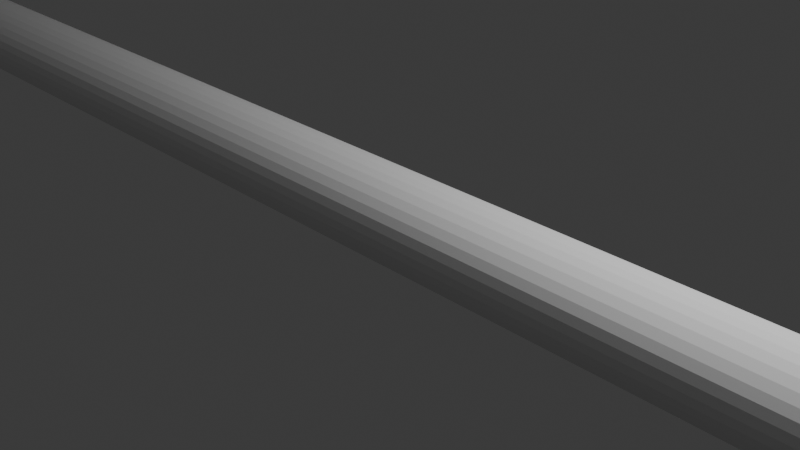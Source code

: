 # Source: component_housing.blend  (saved by Blender 4.2.66; exported with 4.5.12 LTS)
import bpy
from mathutils import Matrix  # noqa: F401  (used for matrix-valued properties, if any)

bpy.ops.wm.read_factory_settings(use_empty=True)
scene = bpy.context.scene
scene.name = 'Scene'

# ---- collections
col_collection = bpy.data.collections.new('Collection'); scene.collection.children.link(col_collection)

# ---- materials (node trees are filled in below, after node groups)
mat_temple_material = bpy.data.materials.new('Temple_Material')
mat_esp32_material = bpy.data.materials.new('ESP32_Material')
mat_camera_material = bpy.data.materials.new('Camera_Material')
mat_camera_material_001 = bpy.data.materials.new('Camera_Material.001')
mat_power_material = bpy.data.materials.new('Power_Material')
mat_mic_material = bpy.data.materials.new('Mic_Material')
mat_speaker_material = bpy.data.materials.new('Speaker_Material')

# ---- material node trees
mat_temple_material.use_nodes = True; mat_temple_material.node_tree.nodes.clear()
_N = mat_temple_material.node_tree.nodes; _L = mat_temple_material.node_tree.links
n0 = _N.new('ShaderNodeBsdfPrincipled'); n0.name = 'Principled BSDF'; n0.location = (10, 300)
n1 = _N.new('ShaderNodeOutputMaterial'); n1.name = 'Material Output'; n1.location = (300, 300)
_L.new(n0.outputs[0], n1.inputs[0])
n1.is_active_output = True
mat_esp32_material.use_nodes = True; mat_esp32_material.node_tree.nodes.clear()
_N = mat_esp32_material.node_tree.nodes; _L = mat_esp32_material.node_tree.links
n0 = _N.new('ShaderNodeBsdfPrincipled'); n0.name = 'Principled BSDF'; n0.location = (10, 300)
n0.inputs[0].default_value = (0.2, 0.2, 0.2, 1.0)
n1 = _N.new('ShaderNodeOutputMaterial'); n1.name = 'Material Output'; n1.location = (300, 300)
_L.new(n0.outputs[0], n1.inputs[0])
n1.is_active_output = True
mat_camera_material.use_nodes = True; mat_camera_material.node_tree.nodes.clear()
_N = mat_camera_material.node_tree.nodes; _L = mat_camera_material.node_tree.links
n0 = _N.new('ShaderNodeBsdfPrincipled'); n0.name = 'Principled BSDF'; n0.location = (10, 300)
n0.inputs[0].default_value = (0.1, 0.1, 0.1, 1.0)
n1 = _N.new('ShaderNodeOutputMaterial'); n1.name = 'Material Output'; n1.location = (300, 300)
_L.new(n0.outputs[0], n1.inputs[0])
n1.is_active_output = True
mat_camera_material_001.use_nodes = True; mat_camera_material_001.node_tree.nodes.clear()
_N = mat_camera_material_001.node_tree.nodes; _L = mat_camera_material_001.node_tree.links
n0 = _N.new('ShaderNodeBsdfPrincipled'); n0.name = 'Principled BSDF'; n0.location = (10, 300)
n0.inputs[0].default_value = (0.1, 0.1, 0.1, 1.0)
n1 = _N.new('ShaderNodeOutputMaterial'); n1.name = 'Material Output'; n1.location = (300, 300)
_L.new(n0.outputs[0], n1.inputs[0])
n1.is_active_output = True
mat_power_material.use_nodes = True; mat_power_material.node_tree.nodes.clear()
_N = mat_power_material.node_tree.nodes; _L = mat_power_material.node_tree.links
n0 = _N.new('ShaderNodeBsdfPrincipled'); n0.name = 'Principled BSDF'; n0.location = (10, 300)
n0.inputs[0].default_value = (0.2, 0.2, 0.2, 1.0)
n1 = _N.new('ShaderNodeOutputMaterial'); n1.name = 'Material Output'; n1.location = (300, 300)
_L.new(n0.outputs[0], n1.inputs[0])
n1.is_active_output = True
mat_mic_material.use_nodes = True; mat_mic_material.node_tree.nodes.clear()
_N = mat_mic_material.node_tree.nodes; _L = mat_mic_material.node_tree.links
n0 = _N.new('ShaderNodeBsdfPrincipled'); n0.name = 'Principled BSDF'; n0.location = (10, 300)
n0.inputs[0].default_value = (0.3, 0.3, 0.3, 1.0)
n1 = _N.new('ShaderNodeOutputMaterial'); n1.name = 'Material Output'; n1.location = (300, 300)
_L.new(n0.outputs[0], n1.inputs[0])
n1.is_active_output = True
mat_speaker_material.use_nodes = True; mat_speaker_material.node_tree.nodes.clear()
_N = mat_speaker_material.node_tree.nodes; _L = mat_speaker_material.node_tree.links
n0 = _N.new('ShaderNodeBsdfPrincipled'); n0.name = 'Principled BSDF'; n0.location = (10, 300)
n0.inputs[0].default_value = (0.2, 0.2, 0.2, 1.0)
n1 = _N.new('ShaderNodeOutputMaterial'); n1.name = 'Material Output'; n1.location = (300, 300)
_L.new(n0.outputs[0], n1.inputs[0])
n1.is_active_output = True

# ---- world
world_world = bpy.data.worlds.new('World'); scene.world = world_world
world_world.use_nodes = True; world_world.node_tree.nodes.clear()
_N = world_world.node_tree.nodes; _L = world_world.node_tree.links
n0 = _N.new('ShaderNodeOutputWorld'); n0.name = 'World Output'; n0.location = (300, 300)
n1 = _N.new('ShaderNodeBackground'); n1.name = 'Background'; n1.location = (10, 300)
n1.inputs[0].default_value = (0.05088, 0.05088, 0.05088, 1.0)
_L.new(n1.outputs[0], n0.inputs[0])
n0.is_active_output = True
world_world.color = (0.05088, 0.05088, 0.05088)
world_world.sun_shadow_jitter_overblur = 0.0

# ---- cameras
cam_camera = bpy.data.cameras.new('Camera')
cam_camera.clip_end = 100.0
cam_camera.ortho_scale = 7.314

# ---- lights
light_light = bpy.data.lights.new('Light', 'POINT')
light_light.energy = 1000.0
light_light.shadow_soft_size = 0.1

# ---- meshes
me_cube_001 = bpy.data.meshes.new('Cube.001')
me_cube_001.from_pydata([(-0.5, -0.5, -0.5), (-0.5, -0.5, 0.5), (-0.5, 0.5, -0.5), (-0.5, 0.5, 0.5), (0.5, -0.5, -0.5), (0.5, -0.5, 0.5), (0.5, 0.5, -0.5), (0.5, 0.5, 0.5)], [], [(0, 1, 3, 2), (2, 3, 7, 6), (6, 7, 5, 4), (4, 5, 1, 0), (2, 6, 4, 0), (7, 3, 1, 5)])
_uv = me_cube_001.uv_layers.new(name='UVMap')
_uv.uv.foreach_set('vector', [0.375, 0.0, 0.625, 0.0, 0.625, 0.25, 0.375, 0.25, 0.375, 0.25, 0.625, 0.25, 0.625, 0.5, 0.375, 0.5, 0.375, 0.5, 0.625, 0.5, 0.625, 0.75, 0.375, 0.75, 0.375, 0.75, 0.625, 0.75, 0.625, 1.0, 0.375, 1.0, 0.125, 0.5, 0.375, 0.5, 0.375, 0.75, 0.125, 0.75, 0.625, 0.5, 0.875, 0.5, 0.875, 0.75, 0.625, 0.75])
me_cube_001.materials.append(mat_temple_material)
me_cube_001.update()
me_cube_002 = bpy.data.meshes.new('Cube.002')
me_cube_002.from_pydata([(-0.5, -0.5, -0.5), (-0.5, -0.5, 0.5), (-0.5, 0.5, -0.5), (-0.5, 0.5, 0.5), (0.5, -0.5, -0.5), (0.5, -0.5, 0.5), (0.5, 0.5, -0.5), (0.5, 0.5, 0.5)], [], [(0, 1, 3, 2), (2, 3, 7, 6), (6, 7, 5, 4), (4, 5, 1, 0), (2, 6, 4, 0), (7, 3, 1, 5)])
_uv = me_cube_002.uv_layers.new(name='UVMap')
_uv.uv.foreach_set('vector', [0.375, 0.0, 0.625, 0.0, 0.625, 0.25, 0.375, 0.25, 0.375, 0.25, 0.625, 0.25, 0.625, 0.5, 0.375, 0.5, 0.375, 0.5, 0.625, 0.5, 0.625, 0.75, 0.375, 0.75, 0.375, 0.75, 0.625, 0.75, 0.625, 1.0, 0.375, 1.0, 0.125, 0.5, 0.375, 0.5, 0.375, 0.75, 0.125, 0.75, 0.625, 0.5, 0.875, 0.5, 0.875, 0.75, 0.625, 0.75])
me_cube_002.materials.append(mat_esp32_material)
me_cube_002.materials.append(mat_camera_material)
me_cube_002.materials.append(mat_camera_material_001)
me_cube_002.update()
me_cube_003 = bpy.data.meshes.new('Cube.003')
me_cube_003.from_pydata([(-0.5, -0.5, -0.5), (-0.5, -0.5, 0.5), (-0.5, 0.5, -0.5), (-0.5, 0.5, 0.5), (0.5, -0.5, -0.5), (0.5, -0.5, 0.5), (0.5, 0.5, -0.5), (0.5, 0.5, 0.5)], [], [(0, 1, 3, 2), (2, 3, 7, 6), (6, 7, 5, 4), (4, 5, 1, 0), (2, 6, 4, 0), (7, 3, 1, 5)])
_uv = me_cube_003.uv_layers.new(name='UVMap')
_uv.uv.foreach_set('vector', [0.375, 0.0, 0.625, 0.0, 0.625, 0.25, 0.375, 0.25, 0.375, 0.25, 0.625, 0.25, 0.625, 0.5, 0.375, 0.5, 0.375, 0.5, 0.625, 0.5, 0.625, 0.75, 0.375, 0.75, 0.375, 0.75, 0.625, 0.75, 0.625, 1.0, 0.375, 1.0, 0.125, 0.5, 0.375, 0.5, 0.375, 0.75, 0.125, 0.75, 0.625, 0.5, 0.875, 0.5, 0.875, 0.75, 0.625, 0.75])
me_cube_003.materials.append(mat_power_material)
me_cube_003.update()
me_cube_004 = bpy.data.meshes.new('Cube.004')
me_cube_004.from_pydata([(-0.5, -0.5, -0.5), (-0.5, -0.5, 0.5), (-0.5, 0.5, -0.5), (-0.5, 0.5, 0.5), (0.5, -0.5, -0.5), (0.5, -0.5, 0.5), (0.5, 0.5, -0.5), (0.5, 0.5, 0.5)], [], [(0, 1, 3, 2), (2, 3, 7, 6), (6, 7, 5, 4), (4, 5, 1, 0), (2, 6, 4, 0), (7, 3, 1, 5)])
_uv = me_cube_004.uv_layers.new(name='UVMap')
_uv.uv.foreach_set('vector', [0.375, 0.0, 0.625, 0.0, 0.625, 0.25, 0.375, 0.25, 0.375, 0.25, 0.625, 0.25, 0.625, 0.5, 0.375, 0.5, 0.375, 0.5, 0.625, 0.5, 0.625, 0.75, 0.375, 0.75, 0.375, 0.75, 0.625, 0.75, 0.625, 1.0, 0.375, 1.0, 0.125, 0.5, 0.375, 0.5, 0.375, 0.75, 0.125, 0.75, 0.625, 0.5, 0.875, 0.5, 0.875, 0.75, 0.625, 0.75])
me_cube_004.materials.append(mat_mic_material)
me_cube_004.update()
me_cylinder = bpy.data.meshes.new('Cylinder')
me_cylinder.from_pydata([(0.0, 4.0, -1.0), (0.0, 4.0, 1.0), (0.7804, 3.923, -1.0), (0.7804, 3.923, 1.0), (1.531, 3.696, -1.0), (1.531, 3.696, 1.0), (2.222, 3.326, -1.0), (2.222, 3.326, 1.0), (2.828, 2.828, -1.0), (2.828, 2.828, 1.0), (3.326, 2.222, -1.0), (3.326, 2.222, 1.0), (3.696, 1.531, -1.0), (3.696, 1.531, 1.0), (3.923, 0.7804, -1.0), (3.923, 0.7804, 1.0), (4.0, 0.0, -1.0), (4.0, 0.0, 1.0), (3.923, -0.7804, -1.0), (3.923, -0.7804, 1.0), (3.696, -1.531, -1.0), (3.696, -1.531, 1.0), (3.326, -2.222, -1.0), (3.326, -2.222, 1.0), (2.828, -2.828, -1.0), (2.828, -2.828, 1.0), (2.222, -3.326, -1.0), (2.222, -3.326, 1.0), (1.531, -3.696, -1.0), (1.531, -3.696, 1.0), (0.7804, -3.923, -1.0), (0.7804, -3.923, 1.0), (0.0, -4.0, -1.0), (0.0, -4.0, 1.0), (-0.7804, -3.923, -1.0), (-0.7804, -3.923, 1.0), (-1.531, -3.696, -1.0), (-1.531, -3.696, 1.0), (-2.222, -3.326, -1.0), (-2.222, -3.326, 1.0), (-2.828, -2.828, -1.0), (-2.828, -2.828, 1.0), (-3.326, -2.222, -1.0), (-3.326, -2.222, 1.0), (-3.696, -1.531, -1.0), (-3.696, -1.531, 1.0), (-3.923, -0.7804, -1.0), (-3.923, -0.7804, 1.0), (-4.0, 0.0, -1.0), (-4.0, 0.0, 1.0), (-3.923, 0.7804, -1.0), (-3.923, 0.7804, 1.0), (-3.696, 1.531, -1.0), (-3.696, 1.531, 1.0), (-3.326, 2.222, -1.0), (-3.326, 2.222, 1.0), (-2.828, 2.828, -1.0), (-2.828, 2.828, 1.0), (-2.222, 3.326, -1.0), (-2.222, 3.326, 1.0), (-1.531, 3.696, -1.0), (-1.531, 3.696, 1.0), (-0.7804, 3.923, -1.0), (-0.7804, 3.923, 1.0)], [], [(0, 1, 3, 2), (2, 3, 5, 4), (4, 5, 7, 6), (6, 7, 9, 8), (8, 9, 11, 10), (10, 11, 13, 12), (12, 13, 15, 14), (14, 15, 17, 16), (16, 17, 19, 18), (18, 19, 21, 20), (20, 21, 23, 22), (22, 23, 25, 24), (24, 25, 27, 26), (26, 27, 29, 28), (28, 29, 31, 30), (30, 31, 33, 32), (32, 33, 35, 34), (34, 35, 37, 36), (36, 37, 39, 38), (38, 39, 41, 40), (40, 41, 43, 42), (42, 43, 45, 44), (44, 45, 47, 46), (46, 47, 49, 48), (48, 49, 51, 50), (50, 51, 53, 52), (52, 53, 55, 54), (54, 55, 57, 56), (56, 57, 59, 58), (58, 59, 61, 60), (3, 1, 63, 61, 59, 57, 55, 53, 51, 49, 47, 45, 43, 41, 39, 37, 35, 33, 31, 29, 27, 25, 23, 21, 19, 17, 15, 13, 11, 9, 7, 5), (60, 61, 63, 62), (62, 63, 1, 0), (0, 2, 4, 6, 8, 10, 12, 14, 16, 18, 20, 22, 24, 26, 28, 30, 32, 34, 36, 38, 40, 42, 44, 46, 48, 50, 52, 54, 56, 58, 60, 62)])
_uv = me_cylinder.uv_layers.new(name='UVMap')
_uv.uv.foreach_set('vector', [1.0, 0.5, 1.0, 1.0, 0.9688, 1.0, 0.9688, 0.5, 0.9688, 0.5, 0.9688, 1.0, 0.9375, 1.0, 0.9375, 0.5, 0.9375, 0.5, 0.9375, 1.0, 0.9062, 1.0, 0.9062, 0.5, 0.9062, 0.5, 0.9062, 1.0, 0.875, 1.0, 0.875, 0.5, 0.875, 0.5, 0.875, 1.0, 0.8438, 1.0, 0.8438, 0.5, 0.8438, 0.5, 0.8438, 1.0, 0.8125, 1.0, 0.8125, 0.5, 0.8125, 0.5, 0.8125, 1.0, 0.7812, 1.0, 0.7812, 0.5, 0.7812, 0.5, 0.7812, 1.0, 0.75, 1.0, 0.75, 0.5, 0.75, 0.5, 0.75, 1.0, 0.7188, 1.0, 0.7188, 0.5, 0.7188, 0.5, 0.7188, 1.0, 0.6875, 1.0, 0.6875, 0.5, 0.6875, 0.5, 0.6875, 1.0, 0.6562, 1.0, 0.6562, 0.5, 0.6562, 0.5, 0.6562, 1.0, 0.625, 1.0, 0.625, 0.5, 0.625, 0.5, 0.625, 1.0, 0.5938, 1.0, 0.5938, 0.5, 0.5938, 0.5, 0.5938, 1.0, 0.5625, 1.0, 0.5625, 0.5, 0.5625, 0.5, 0.5625, 1.0, 0.5312, 1.0, 0.5312, 0.5, 0.5312, 0.5, 0.5312, 1.0, 0.5, 1.0, 0.5, 0.5, 0.5, 0.5, 0.5, 1.0, 0.4688, 1.0, 0.4688, 0.5, 0.4688, 0.5, 0.4688, 1.0, 0.4375, 1.0, 0.4375, 0.5, 0.4375, 0.5, 0.4375, 1.0, 0.4062, 1.0, 0.4062, 0.5, 0.4062, 0.5, 0.4062, 1.0, 0.375, 1.0, 0.375, 0.5, 0.375, 0.5, 0.375, 1.0, 0.3438, 1.0, 0.3438, 0.5, 0.3438, 0.5, 0.3438, 1.0, 0.3125, 1.0, 0.3125, 0.5, 0.3125, 0.5, 0.3125, 1.0, 0.2812, 1.0, 0.2812, 0.5, 0.2812, 0.5, 0.2812, 1.0, 0.25, 1.0, 0.25, 0.5, 0.25, 0.5, 0.25, 1.0, 0.2188, 1.0, 0.2188, 0.5, 0.2188, 0.5, 0.2188, 1.0, 0.1875, 1.0, 0.1875, 0.5, 0.1875, 0.5, 0.1875, 1.0, 0.1562, 1.0, 0.1562, 0.5, 0.1562, 0.5, 0.1562, 1.0, 0.125, 1.0, 0.125, 0.5, 0.125, 0.5, 0.125, 1.0, 0.09375, 1.0, 0.09375, 0.5, 0.09375, 0.5, 0.09375, 1.0, 0.0625, 1.0, 0.0625, 0.5, 0.2968, 0.4854, 0.25, 0.49, 0.2032, 0.4854, 0.1582, 0.4717, 0.1167, 0.4496, 0.08029, 0.4197, 0.05045, 0.3833, 0.02827, 0.3418, 0.01461, 0.2968, 0.01, 0.25, 0.01461, 0.2032, 0.02827, 0.1582, 0.05045, 0.1167, 0.08029, 0.08029, 0.1167, 0.05045, 0.1582, 0.02827, 0.2032, 0.01461, 0.25, 0.01, 0.2968, 0.01461, 0.3418, 0.02827, 0.3833, 0.05045, 0.4197, 0.08029, 0.4496, 0.1167, 0.4717, 0.1582, 0.4854, 0.2032, 0.49, 0.25, 0.4854, 0.2968, 0.4717, 0.3418, 0.4496, 0.3833, 0.4197, 0.4197, 0.3833, 0.4496, 0.3418, 0.4717, 0.0625, 0.5, 0.0625, 1.0, 0.03125, 1.0, 0.03125, 0.5, 0.03125, 0.5, 0.03125, 1.0, 0.0, 1.0, 0.0, 0.5, 0.75, 0.49, 0.7968, 0.4854, 0.8418, 0.4717, 0.8833, 0.4496, 0.9197, 0.4197, 0.9496, 0.3833, 0.9717, 0.3418, 0.9854, 0.2968, 0.99, 0.25, 0.9854, 0.2032, 0.9717, 0.1582, 0.9496, 0.1167, 0.9197, 0.08029, 0.8833, 0.05045, 0.8418, 0.02827, 0.7968, 0.01461, 0.75, 0.01, 0.7032, 0.01461, 0.6582, 0.02827, 0.6167, 0.05045, 0.5803, 0.08029, 0.5504, 0.1167, 0.5283, 0.1582, 0.5146, 0.2032, 0.51, 0.25, 0.5146, 0.2968, 0.5283, 0.3418, 0.5504, 0.3833, 0.5803, 0.4197, 0.6167, 0.4496, 0.6582, 0.4717, 0.7032, 0.4854])
me_cylinder.materials.append(mat_speaker_material)
me_cylinder.update()
me_cylinder_001 = bpy.data.meshes.new('Cylinder.001')
me_cylinder_001.from_pydata([(0.0, 0.5, -60.0), (0.0, 0.5, 60.0), (0.09755, 0.4904, -60.0), (0.09755, 0.4904, 60.0), (0.1913, 0.4619, -60.0), (0.1913, 0.4619, 60.0), (0.2778, 0.4157, -60.0), (0.2778, 0.4157, 60.0), (0.3536, 0.3536, -60.0), (0.3536, 0.3536, 60.0), (0.4157, 0.2778, -60.0), (0.4157, 0.2778, 60.0), (0.4619, 0.1913, -60.0), (0.4619, 0.1913, 60.0), (0.4904, 0.09755, -60.0), (0.4904, 0.09755, 60.0), (0.5, 0.0, -60.0), (0.5, 0.0, 60.0), (0.4904, -0.09755, -60.0), (0.4904, -0.09755, 60.0), (0.4619, -0.1913, -60.0), (0.4619, -0.1913, 60.0), (0.4157, -0.2778, -60.0), (0.4157, -0.2778, 60.0), (0.3536, -0.3536, -60.0), (0.3536, -0.3536, 60.0), (0.2778, -0.4157, -60.0), (0.2778, -0.4157, 60.0), (0.1913, -0.4619, -60.0), (0.1913, -0.4619, 60.0), (0.09755, -0.4904, -60.0), (0.09755, -0.4904, 60.0), (0.0, -0.5, -60.0), (0.0, -0.5, 60.0), (-0.09755, -0.4904, -60.0), (-0.09755, -0.4904, 60.0), (-0.1913, -0.4619, -60.0), (-0.1913, -0.4619, 60.0), (-0.2778, -0.4157, -60.0), (-0.2778, -0.4157, 60.0), (-0.3536, -0.3536, -60.0), (-0.3536, -0.3536, 60.0), (-0.4157, -0.2778, -60.0), (-0.4157, -0.2778, 60.0), (-0.4619, -0.1913, -60.0), (-0.4619, -0.1913, 60.0), (-0.4904, -0.09755, -60.0), (-0.4904, -0.09755, 60.0), (-0.5, 0.0, -60.0), (-0.5, 0.0, 60.0), (-0.4904, 0.09755, -60.0), (-0.4904, 0.09755, 60.0), (-0.4619, 0.1913, -60.0), (-0.4619, 0.1913, 60.0), (-0.4157, 0.2778, -60.0), (-0.4157, 0.2778, 60.0), (-0.3536, 0.3536, -60.0), (-0.3536, 0.3536, 60.0), (-0.2778, 0.4157, -60.0), (-0.2778, 0.4157, 60.0), (-0.1913, 0.4619, -60.0), (-0.1913, 0.4619, 60.0), (-0.09755, 0.4904, -60.0), (-0.09755, 0.4904, 60.0)], [], [(0, 1, 3, 2), (2, 3, 5, 4), (4, 5, 7, 6), (6, 7, 9, 8), (8, 9, 11, 10), (10, 11, 13, 12), (12, 13, 15, 14), (14, 15, 17, 16), (16, 17, 19, 18), (18, 19, 21, 20), (20, 21, 23, 22), (22, 23, 25, 24), (24, 25, 27, 26), (26, 27, 29, 28), (28, 29, 31, 30), (30, 31, 33, 32), (32, 33, 35, 34), (34, 35, 37, 36), (36, 37, 39, 38), (38, 39, 41, 40), (40, 41, 43, 42), (42, 43, 45, 44), (44, 45, 47, 46), (46, 47, 49, 48), (48, 49, 51, 50), (50, 51, 53, 52), (52, 53, 55, 54), (54, 55, 57, 56), (56, 57, 59, 58), (58, 59, 61, 60), (3, 1, 63, 61, 59, 57, 55, 53, 51, 49, 47, 45, 43, 41, 39, 37, 35, 33, 31, 29, 27, 25, 23, 21, 19, 17, 15, 13, 11, 9, 7, 5), (60, 61, 63, 62), (62, 63, 1, 0), (0, 2, 4, 6, 8, 10, 12, 14, 16, 18, 20, 22, 24, 26, 28, 30, 32, 34, 36, 38, 40, 42, 44, 46, 48, 50, 52, 54, 56, 58, 60, 62)])
_uv = me_cylinder_001.uv_layers.new(name='UVMap')
_uv.uv.foreach_set('vector', [1.0, 0.5, 1.0, 1.0, 0.9688, 1.0, 0.9688, 0.5, 0.9688, 0.5, 0.9688, 1.0, 0.9375, 1.0, 0.9375, 0.5, 0.9375, 0.5, 0.9375, 1.0, 0.9062, 1.0, 0.9062, 0.5, 0.9062, 0.5, 0.9062, 1.0, 0.875, 1.0, 0.875, 0.5, 0.875, 0.5, 0.875, 1.0, 0.8438, 1.0, 0.8438, 0.5, 0.8438, 0.5, 0.8438, 1.0, 0.8125, 1.0, 0.8125, 0.5, 0.8125, 0.5, 0.8125, 1.0, 0.7812, 1.0, 0.7812, 0.5, 0.7812, 0.5, 0.7812, 1.0, 0.75, 1.0, 0.75, 0.5, 0.75, 0.5, 0.75, 1.0, 0.7188, 1.0, 0.7188, 0.5, 0.7188, 0.5, 0.7188, 1.0, 0.6875, 1.0, 0.6875, 0.5, 0.6875, 0.5, 0.6875, 1.0, 0.6562, 1.0, 0.6562, 0.5, 0.6562, 0.5, 0.6562, 1.0, 0.625, 1.0, 0.625, 0.5, 0.625, 0.5, 0.625, 1.0, 0.5938, 1.0, 0.5938, 0.5, 0.5938, 0.5, 0.5938, 1.0, 0.5625, 1.0, 0.5625, 0.5, 0.5625, 0.5, 0.5625, 1.0, 0.5312, 1.0, 0.5312, 0.5, 0.5312, 0.5, 0.5312, 1.0, 0.5, 1.0, 0.5, 0.5, 0.5, 0.5, 0.5, 1.0, 0.4688, 1.0, 0.4688, 0.5, 0.4688, 0.5, 0.4688, 1.0, 0.4375, 1.0, 0.4375, 0.5, 0.4375, 0.5, 0.4375, 1.0, 0.4062, 1.0, 0.4062, 0.5, 0.4062, 0.5, 0.4062, 1.0, 0.375, 1.0, 0.375, 0.5, 0.375, 0.5, 0.375, 1.0, 0.3438, 1.0, 0.3438, 0.5, 0.3438, 0.5, 0.3438, 1.0, 0.3125, 1.0, 0.3125, 0.5, 0.3125, 0.5, 0.3125, 1.0, 0.2812, 1.0, 0.2812, 0.5, 0.2812, 0.5, 0.2812, 1.0, 0.25, 1.0, 0.25, 0.5, 0.25, 0.5, 0.25, 1.0, 0.2188, 1.0, 0.2188, 0.5, 0.2188, 0.5, 0.2188, 1.0, 0.1875, 1.0, 0.1875, 0.5, 0.1875, 0.5, 0.1875, 1.0, 0.1562, 1.0, 0.1562, 0.5, 0.1562, 0.5, 0.1562, 1.0, 0.125, 1.0, 0.125, 0.5, 0.125, 0.5, 0.125, 1.0, 0.09375, 1.0, 0.09375, 0.5, 0.09375, 0.5, 0.09375, 1.0, 0.0625, 1.0, 0.0625, 0.5, 0.2968, 0.4854, 0.25, 0.49, 0.2032, 0.4854, 0.1582, 0.4717, 0.1167, 0.4496, 0.08029, 0.4197, 0.05045, 0.3833, 0.02827, 0.3418, 0.01461, 0.2968, 0.01, 0.25, 0.01461, 0.2032, 0.02827, 0.1582, 0.05045, 0.1167, 0.08029, 0.08029, 0.1167, 0.05045, 0.1582, 0.02827, 0.2032, 0.01461, 0.25, 0.01, 0.2968, 0.01461, 0.3418, 0.02827, 0.3833, 0.05045, 0.4197, 0.08029, 0.4496, 0.1167, 0.4717, 0.1582, 0.4854, 0.2032, 0.49, 0.25, 0.4854, 0.2968, 0.4717, 0.3418, 0.4496, 0.3833, 0.4197, 0.4197, 0.3833, 0.4496, 0.3418, 0.4717, 0.0625, 0.5, 0.0625, 1.0, 0.03125, 1.0, 0.03125, 0.5, 0.03125, 0.5, 0.03125, 1.0, 0.0, 1.0, 0.0, 0.5, 0.75, 0.49, 0.7968, 0.4854, 0.8418, 0.4717, 0.8833, 0.4496, 0.9197, 0.4197, 0.9496, 0.3833, 0.9717, 0.3418, 0.9854, 0.2968, 0.99, 0.25, 0.9854, 0.2032, 0.9717, 0.1582, 0.9496, 0.1167, 0.9197, 0.08029, 0.8833, 0.05045, 0.8418, 0.02827, 0.7968, 0.01461, 0.75, 0.01, 0.7032, 0.01461, 0.6582, 0.02827, 0.6167, 0.05045, 0.5803, 0.08029, 0.5504, 0.1167, 0.5283, 0.1582, 0.5146, 0.2032, 0.51, 0.25, 0.5146, 0.2968, 0.5283, 0.3418, 0.5504, 0.3833, 0.5803, 0.4197, 0.6167, 0.4496, 0.6582, 0.4717, 0.7032, 0.4854])
me_cylinder_001.update()
me_cube_005 = bpy.data.meshes.new('Cube.005')
me_cube_005.from_pydata([(-0.5, -0.5, -0.5), (-0.5, -0.5, 0.5), (-0.5, 0.5, -0.5), (-0.5, 0.5, 0.5), (0.5, -0.5, -0.5), (0.5, -0.5, 0.5), (0.5, 0.5, -0.5), (0.5, 0.5, 0.5)], [], [(0, 1, 3, 2), (2, 3, 7, 6), (6, 7, 5, 4), (4, 5, 1, 0), (2, 6, 4, 0), (7, 3, 1, 5)])
_uv = me_cube_005.uv_layers.new(name='UVMap')
_uv.uv.foreach_set('vector', [0.375, 0.0, 0.625, 0.0, 0.625, 0.25, 0.375, 0.25, 0.375, 0.25, 0.625, 0.25, 0.625, 0.5, 0.375, 0.5, 0.375, 0.5, 0.625, 0.5, 0.625, 0.75, 0.375, 0.75, 0.375, 0.75, 0.625, 0.75, 0.625, 1.0, 0.375, 1.0, 0.125, 0.5, 0.375, 0.5, 0.375, 0.75, 0.125, 0.75, 0.625, 0.5, 0.875, 0.5, 0.875, 0.75, 0.625, 0.75])
me_cube_005.update()

# ---- objects
ob_light = bpy.data.objects.new('Light', light_light)
ob_camera = bpy.data.objects.new('Camera', cam_camera)
ob_temple_piece = bpy.data.objects.new('Temple_Piece', me_cube_001)
ob_camera_housing = bpy.data.objects.new('Camera_Housing', me_cube_002)
ob_powerboost_housing = bpy.data.objects.new('PowerBoost_Housing', me_cube_003)
ob_mic_housing = bpy.data.objects.new('Mic_Housing', me_cube_004)
ob_speaker_housing = bpy.data.objects.new('Speaker_Housing', me_cylinder)
ob_temple_cable_channel = bpy.data.objects.new('Temple_Cable_Channel', me_cylinder_001)
ob_esp32_housing = bpy.data.objects.new('ESP32_Housing', me_cube_005)

# ---- transforms, parenting, visibility, modifiers, constraints
ob_light.location = (4.076, 1.005, 5.904)
ob_light.rotation_euler = (0.6503, 0.05522, 1.866)
ob_light.lock_rotations_4d = False
ob_light.empty_display_type = 'ARROWS'
ob_light.color = (0.0, 0.0, 0.0, 0.0)
ob_light.lineart.crease_threshold = 0.0
ob_camera.location = (7.359, -6.926, 4.958)
ob_camera.rotation_euler = (1.109, 0.0, 0.8149)
ob_camera.lock_rotations_4d = False
ob_camera.empty_display_type = 'ARROWS'
ob_camera.color = (0.0, 0.0, 0.0, 0.0)
ob_camera.display_type = 'WIRE'
ob_camera.lineart.crease_threshold = 0.0
ob_temple_piece.location = (-55.16, 18.64, 6.224)
ob_temple_piece.scale = (120.0, 15.0, 5.0)
ob_camera_housing.location = (30.0, 0.0, 0.0)
ob_camera_housing.scale = (8.5, 8.5, 4.0)
ob_powerboost_housing.location = (-24.8, 20.52, 15.62)
ob_powerboost_housing.scale = (29.0, 23.0, 10.0)
ob_mic_housing.location = (20.0, -15.0, -5.0)
ob_mic_housing.scale = (17.0, 13.0, 2.0)
ob_speaker_housing.location = (-50.22, -11.22, -1.502)
ob_temple_cable_channel.location = (0.0, 0.0, 0.0)
ob_temple_cable_channel.rotation_euler = (0.0, 1.571, 0.0)
ob_esp32_housing.location = (3.962, -11.84, 14.91)
ob_esp32_housing.scale = (55.0, 28.0, 4.0)

# ---- collection membership
col_collection.objects.link(ob_light)
col_collection.objects.link(ob_camera)
col_collection.objects.link(ob_temple_piece)
col_collection.objects.link(ob_camera_housing)
col_collection.objects.link(ob_powerboost_housing)
col_collection.objects.link(ob_mic_housing)
col_collection.objects.link(ob_speaker_housing)
col_collection.objects.link(ob_temple_cable_channel)
col_collection.objects.link(ob_esp32_housing)

# ---- scene / render settings (as saved in the file)
scene.camera = ob_camera
scene.frame_start = 1; scene.frame_end = 250; scene.frame_set(1)
scene.render.engine = 'BLENDER_EEVEE_NEXT'
bpy.context.view_layer.update()
